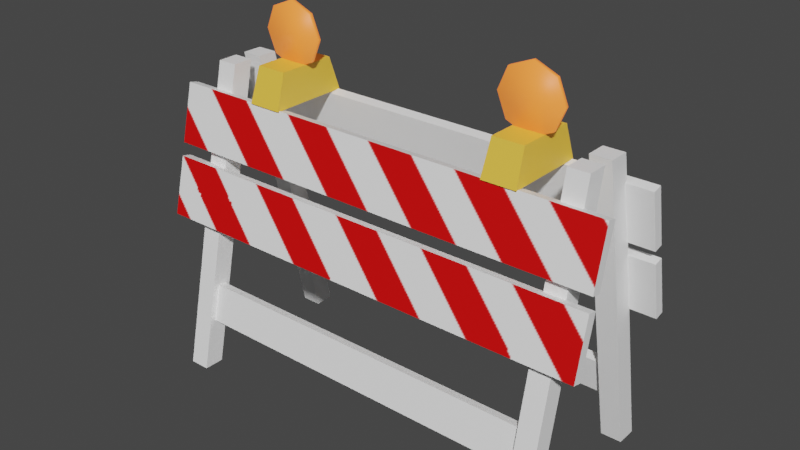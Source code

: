# Source: Obstacle1.blend  (saved by Blender 3.4.6; exported with 4.5.12 LTS)
import bpy
from mathutils import Matrix  # noqa: F401  (used for matrix-valued properties, if any)

bpy.ops.wm.read_factory_settings(use_empty=True)
scene = bpy.context.scene
scene.name = 'Scene'

# ---- collections
col_collection = bpy.data.collections.new('Collection'); scene.collection.children.link(col_collection)

# ---- images (referenced by path relative to the original .blend; pixels are not part of the script)
import os
ASSET_DIR = os.environ.get("B2B_ASSET_DIR", "")  # directory of the original .blend (textures are referenced by path, not embedded)
HERE = os.path.dirname(os.path.abspath(__file__))  # packed textures are extracted next to this script under _unpacked/

def load_image(name, relpath, width, height, colorspace="sRGB"):
    """Load a texture the original file referenced (path relative to the .blend, or extracted next to this script)."""
    p = next((c for c in (os.path.join(HERE, relpath), os.path.join(ASSET_DIR, relpath)) if relpath and os.path.exists(c)), "")
    if p:
        img = bpy.data.images.load(p, check_existing=True)
        img.name = name
    else:  # same state as the original file: an image datablock whose file is absent (Cycles renders it pink)
        img = bpy.data.images.new(name, width, height)
        img.source = "FILE"
        img.filepath = "//" + (relpath or name)
    img.colorspace_settings.name = colorspace
    return img
img_obstacle1 = load_image('obstacle1', '_unpacked/obstacle1.f4be7ea1.png', 512, 512, 'sRGB')

# ---- materials (node trees are filled in below, after node groups)
mat_material = bpy.data.materials.new('Material')
mat_material.alpha_threshold = 0.0
mat_material.use_transparent_shadow = False
mat_material.roughness = 0.5
mat_material.line_color = (0.0, 0.0, 0.0, 1.0)
mat_lights = bpy.data.materials.new('lights')
mat_lights.use_transparent_shadow = False

# ---- material node trees
mat_material.use_nodes = True; mat_material.node_tree.nodes.clear()
_N = mat_material.node_tree.nodes; _L = mat_material.node_tree.links
n0 = _N.new('ShaderNodeOutputMaterial'); n0.name = 'Material Output'; n0.location = (300, 300)
n1 = _N.new('ShaderNodeBsdfPrincipled'); n1.name = 'Principled BSDF'; n1.location = (10, 300)
n1.distribution = 'GGX'
n1.subsurface_method = 'RANDOM_WALK_SKIN'
n1.inputs[3].default_value = 1.45
n1.inputs[27].default_value = (0.0, 0.0, 0.0, 1.0)
n1.inputs[28].default_value = 1.0
n2 = _N.new('ShaderNodeTexImage'); n2.name = 'Image Texture'; n2.location = (-280, 271)
n2.image = img_obstacle1
_L.new(n1.outputs[0], n0.inputs[0])
_L.new(n2.outputs[0], n1.inputs[0])
n0.is_active_output = True
mat_lights.use_nodes = True; mat_lights.node_tree.nodes.clear()
_N = mat_lights.node_tree.nodes; _L = mat_lights.node_tree.links
n0 = _N.new('ShaderNodeBsdfPrincipled'); n0.name = 'Principled BSDF'; n0.location = (10, 300)
n0.distribution = 'GGX'
n0.subsurface_method = 'RANDOM_WALK_SKIN'
n0.inputs[0].default_value = (0.8, 0.1701, 0.03067, 1.0)
n0.inputs[3].default_value = 1.45
n0.inputs[27].default_value = (0.7991, 0.1714, 0.03071, 1.0)
n0.inputs[28].default_value = 1.0
n1 = _N.new('ShaderNodeOutputMaterial'); n1.name = 'Material Output'; n1.location = (300, 300)
_L.new(n0.outputs[0], n1.inputs[0])
n1.is_active_output = True

# ---- world
world_world = bpy.data.worlds.new('World'); scene.world = world_world
world_world.use_nodes = True; world_world.node_tree.nodes.clear()
_N = world_world.node_tree.nodes; _L = world_world.node_tree.links
n0 = _N.new('ShaderNodeOutputWorld'); n0.name = 'World Output'; n0.location = (300, 300)
n1 = _N.new('ShaderNodeBackground'); n1.name = 'Background'; n1.location = (10, 300)
n1.inputs[0].default_value = (0.05088, 0.05088, 0.05088, 1.0)
_L.new(n1.outputs[0], n0.inputs[0])
n0.is_active_output = True
world_world.color = (0.05088, 0.05088, 0.05088)
world_world.use_sun_shadow = False
world_world.sun_shadow_jitter_overblur = 0.0

# ---- meshes
me_cube_001 = bpy.data.meshes.new('Cube.001')
me_cube_001.from_pydata([(-0.5008, -0.1152, 0.4838), (-0.5008, -0.08489, 0.6101), (-0.5008, -0.09442, 0.4788), (-0.5008, -0.06413, 0.6051), (0.5008, -0.1152, 0.4838), (0.5008, -0.08489, 0.6101), (0.5008, -0.09442, 0.4788), (0.5008, -0.06413, 0.6051), (-0.434, -0.2016, 0.0001431), (-0.434, -0.05637, 0.6649), (-0.434, -0.1566, 0.0001431), (-0.434, -0.01138, 0.6649), (-0.389, -0.2016, 0.0001431), (-0.389, -0.05637, 0.6649), (-0.389, -0.1566, 0.0001431), (-0.389, -0.01138, 0.6649), (-0.5008, -0.1524, 0.3287), (-0.5008, -0.1221, 0.455), (-0.5008, -0.1316, 0.3237), (-0.5008, -0.1013, 0.45), (0.5008, -0.1524, 0.3287), (0.5008, -0.1221, 0.455), (0.5008, -0.1316, 0.3237), (0.5008, -0.1013, 0.45), (0.4002, -0.2016, 0.0001431), (0.4002, -0.05637, 0.6649), (0.4002, -0.1566, 0.0001431), (0.4002, -0.01138, 0.6649), (0.4452, -0.2016, 0.0001431), (0.4452, -0.05637, 0.6649), (0.4452, -0.1566, 0.0001431), (0.4452, -0.01138, 0.6649), (-0.4169, -0.1657, 0.109), (-0.4169, -0.1466, 0.1892), (-0.4169, -0.145, 0.104), (-0.4169, -0.1258, 0.1842), (0.4169, -0.1657, 0.109), (0.4169, -0.1466, 0.1892), (0.4169, -0.145, 0.104), (0.4169, -0.1258, 0.1842), (-0.5008, 0.1153, 0.4838), (-0.5008, 0.08502, 0.6101), (-0.5008, 0.09455, 0.4788), (-0.5008, 0.06426, 0.6051), (0.5008, 0.1153, 0.4838), (0.5008, 0.08502, 0.6101), (0.5008, 0.09455, 0.4788), (0.5008, 0.06426, 0.6051), (-0.434, 0.2017, 0.0001431), (-0.434, 0.0565, 0.6649), (-0.434, 0.1567, 0.0001431), (-0.434, 0.01151, 0.6649), (-0.389, 0.2017, 0.0001431), (-0.389, 0.0565, 0.6649), (-0.389, 0.1567, 0.0001431), (-0.389, 0.01151, 0.6649), (-0.5008, 0.1525, 0.3287), (-0.5008, 0.1222, 0.455), (-0.5008, 0.1317, 0.3237), (-0.5008, 0.1014, 0.45), (0.5008, 0.1525, 0.3287), (0.5008, 0.1222, 0.455), (0.5008, 0.1317, 0.3237), (0.5008, 0.1014, 0.45), (0.4002, 0.2017, 0.0001431), (0.4002, 0.0565, 0.6649), (0.4002, 0.1567, 0.0001431), (0.4002, 0.01151, 0.6649), (0.4452, 0.2017, 0.0001431), (0.4452, 0.0565, 0.6649), (0.4452, 0.1567, 0.0001431), (0.4452, 0.01151, 0.6649), (-0.4169, 0.168, 0.109), (-0.4169, 0.1489, 0.1892), (-0.4169, 0.1473, 0.104), (-0.4169, 0.1281, 0.1842), (0.4169, 0.168, 0.109), (0.4169, 0.1489, 0.1892), (0.4169, 0.1473, 0.104), (0.4169, 0.1281, 0.1842), (-0.3115, -0.08895, 0.6089), (-0.3079, -0.06472, 0.683), (-0.3115, 0.08895, 0.6089), (-0.3079, 0.06472, 0.683), (-0.2365, -0.08895, 0.6089), (-0.2401, -0.06472, 0.683), (-0.2365, 0.08895, 0.6089), (-0.2401, 0.06472, 0.683), (0.2511, -0.08895, 0.6089), (0.2547, -0.06472, 0.683), (0.2511, 0.08895, 0.6089), (0.2547, 0.06472, 0.683), (0.326, -0.08895, 0.6089), (0.3224, -0.06472, 0.683), (0.326, 0.08895, 0.6089), (0.3224, 0.06472, 0.683)], [], [(0, 1, 3, 2), (2, 3, 7, 6), (6, 7, 5, 4), (4, 5, 1, 0), (2, 6, 4, 0), (7, 3, 1, 5), (8, 9, 11, 10), (10, 11, 15, 14), (14, 15, 13, 12), (12, 13, 9, 8), (10, 14, 12, 8), (15, 11, 9, 13), (16, 17, 19, 18), (18, 19, 23, 22), (22, 23, 21, 20), (20, 21, 17, 16), (18, 22, 20, 16), (23, 19, 17, 21), (24, 25, 27, 26), (26, 27, 31, 30), (30, 31, 29, 28), (28, 29, 25, 24), (26, 30, 28, 24), (31, 27, 25, 29), (32, 33, 35, 34), (34, 35, 39, 38), (38, 39, 37, 36), (36, 37, 33, 32), (34, 38, 36, 32), (39, 35, 33, 37), (40, 41, 43, 42), (42, 43, 47, 46), (46, 47, 45, 44), (44, 45, 41, 40), (42, 46, 44, 40), (47, 43, 41, 45), (48, 49, 51, 50), (50, 51, 55, 54), (54, 55, 53, 52), (52, 53, 49, 48), (50, 54, 52, 48), (55, 51, 49, 53), (56, 57, 59, 58), (58, 59, 63, 62), (62, 63, 61, 60), (60, 61, 57, 56), (58, 62, 60, 56), (63, 59, 57, 61), (64, 65, 67, 66), (66, 67, 71, 70), (70, 71, 69, 68), (68, 69, 65, 64), (66, 70, 68, 64), (71, 67, 65, 69), (72, 73, 75, 74), (74, 75, 79, 78), (78, 79, 77, 76), (76, 77, 73, 72), (74, 78, 76, 72), (79, 75, 73, 77), (80, 81, 83, 82), (82, 83, 87, 86), (86, 87, 85, 84), (84, 85, 81, 80), (82, 86, 84, 80), (87, 83, 81, 85), (88, 89, 91, 90), (90, 91, 95, 94), (94, 95, 93, 92), (92, 93, 89, 88), (90, 94, 92, 88), (95, 91, 89, 93)])
_uv = me_cube_001.uv_layers.new(name='UVMap')
_uv.uv.foreach_set('vector', [0.3662, 0.7549, 0.3662, 0.69, 0.3769, 0.69, 0.3769, 0.7549, 0.5821, 0.5053, 0.5199, 0.5053, 0.5199, 0.005222, 0.5821, 0.005222, 0.578, 0.591, 0.578, 0.6558, 0.5674, 0.6558, 0.5674, 0.591, 0.069, 0.5053, 0.005222, 0.5053, 0.005222, 0.005222, 0.069, 0.005222, 0.9324, 0.005222, 0.9324, 0.5053, 0.922, 0.5053, 0.922, 0.005222, 0.8491, 0.3509, 0.8491, 0.851, 0.8388, 0.851, 0.8388, 0.3509, 0.7626, 0.432, 0.7626, 0.7717, 0.7406, 0.7765, 0.7406, 0.4368, 0.1922, 0.5157, 0.1922, 0.8432, 0.1698, 0.8432, 0.1698, 0.5157, 0.8162, 0.01002, 0.8162, 0.3497, 0.7943, 0.3449, 0.7943, 0.005222, 0.8491, 0.005222, 0.8491, 0.3405, 0.8267, 0.3405, 0.8267, 0.005222, 0.3413, 0.78, 0.3413, 0.8025, 0.3188, 0.8025, 0.3188, 0.78, 0.3887, 0.7653, 0.3887, 0.7878, 0.3662, 0.7878, 0.3662, 0.7653, 0.4191, 0.69, 0.4191, 0.7549, 0.4084, 0.7549, 0.4084, 0.69, 0.4369, 0.5053, 0.3747, 0.5053, 0.3747, 0.005222, 0.4369, 0.005222, 0.3873, 0.7549, 0.3873, 0.69, 0.398, 0.69, 0.398, 0.7549, 0.2174, 0.5053, 0.1537, 0.5053, 0.1537, 0.005222, 0.2174, 0.005222, 0.974, 0.005222, 0.974, 0.5053, 0.9636, 0.5053, 0.9636, 0.005222, 0.8907, 0.005222, 0.8907, 0.5053, 0.8804, 0.5053, 0.8804, 0.005222, 0.795, 0.432, 0.795, 0.7717, 0.773, 0.7765, 0.773, 0.4368, 0.2251, 0.5157, 0.2251, 0.8432, 0.2027, 0.8432, 0.2027, 0.5157, 0.8274, 0.4368, 0.8274, 0.7765, 0.8054, 0.7717, 0.8054, 0.432, 0.02768, 0.5157, 0.02768, 0.851, 0.005222, 0.851, 0.005222, 0.5157, 0.4309, 0.7653, 0.4309, 0.7878, 0.4084, 0.7878, 0.4084, 0.7653, 0.5417, 0.7626, 0.5641, 0.7626, 0.5641, 0.7851, 0.5417, 0.7851, 0.5287, 0.711, 0.5287, 0.7522, 0.5181, 0.7521, 0.5181, 0.711, 0.7444, 0.005222, 0.7838, 0.005222, 0.7838, 0.4215, 0.7444, 0.4215, 0.5392, 0.7522, 0.5392, 0.711, 0.5498, 0.711, 0.5498, 0.7521, 0.5925, 0.005222, 0.633, 0.005222, 0.633, 0.4215, 0.5925, 0.4215, 0.298, 0.932, 0.298, 0.5157, 0.3083, 0.5157, 0.3083, 0.932, 0.2356, 0.932, 0.2356, 0.5157, 0.2459, 0.5157, 0.2459, 0.932, 0.578, 0.6663, 0.578, 0.7311, 0.5674, 0.7311, 0.5674, 0.6663, 0.2917, 0.5053, 0.2279, 0.5053, 0.2279, 0.005222, 0.2917, 0.005222, 0.5674, 0.5805, 0.5674, 0.5157, 0.578, 0.5157, 0.578, 0.5805, 0.07128, 0.5053, 0.009119, 0.5053, 0.009119, 0.005222, 0.07128, 0.005222, 0.9012, 0.5053, 0.9012, 0.005222, 0.9115, 0.005222, 0.9115, 0.5053, 0.8596, 0.5053, 0.8596, 0.005222, 0.8699, 0.005222, 0.8699, 0.5053, 0.7302, 0.432, 0.7302, 0.7717, 0.7083, 0.7765, 0.7083, 0.4368, 0.06059, 0.5157, 0.06059, 0.851, 0.03813, 0.851, 0.03813, 0.5157, 0.6978, 0.4368, 0.6978, 0.7765, 0.6759, 0.7717, 0.6759, 0.432, 0.1593, 0.5157, 0.1593, 0.8432, 0.1368, 0.8432, 0.1368, 0.5157, 0.3413, 0.7696, 0.3188, 0.7696, 0.3188, 0.7471, 0.3413, 0.7471, 0.4983, 0.7851, 0.4759, 0.7851, 0.4759, 0.7626, 0.4983, 0.7626, 0.4337, 0.7549, 0.4337, 0.69, 0.4443, 0.69, 0.4443, 0.7549, 0.1432, 0.5053, 0.07944, 0.5053, 0.07944, 0.005222, 0.1432, 0.005222, 0.4654, 0.711, 0.4654, 0.7758, 0.4548, 0.7758, 0.4548, 0.711, 0.2165, 0.5053, 0.1543, 0.5053, 0.1543, 0.005222, 0.2165, 0.005222, 0.9844, 0.5053, 0.9844, 0.005222, 0.9948, 0.005222, 0.9948, 0.5053, 0.9428, 0.5053, 0.9428, 0.005222, 0.9532, 0.005222, 0.9532, 0.5053, 0.6145, 0.432, 0.6145, 0.7717, 0.5925, 0.7765, 0.5925, 0.4368, 0.0935, 0.5157, 0.0935, 0.851, 0.07103, 0.851, 0.07103, 0.5157, 0.6654, 0.4368, 0.6654, 0.7765, 0.6435, 0.7717, 0.6435, 0.432, 0.1264, 0.5157, 0.1264, 0.8432, 0.1039, 0.8432, 0.1039, 0.5157, 0.3413, 0.7367, 0.3188, 0.7367, 0.3188, 0.7142, 0.3413, 0.7142, 0.5312, 0.7851, 0.5088, 0.7851, 0.5088, 0.7626, 0.5312, 0.7626, 0.5076, 0.711, 0.5076, 0.7522, 0.497, 0.7521, 0.497, 0.711, 0.6435, 0.005222, 0.684, 0.005222, 0.684, 0.4215, 0.6435, 0.4215, 0.4865, 0.711, 0.4865, 0.7521, 0.4759, 0.7522, 0.4759, 0.711, 0.6944, 0.005222, 0.7339, 0.005222, 0.7339, 0.4215, 0.6944, 0.4215, 0.2875, 0.5157, 0.2875, 0.932, 0.2772, 0.932, 0.2772, 0.5157, 0.2667, 0.5157, 0.2667, 0.932, 0.2564, 0.932, 0.2564, 0.5157, 0.3188, 0.615, 0.3558, 0.6271, 0.3558, 0.6917, 0.3188, 0.7038, 0.4922, 0.663, 0.4904, 0.7005, 0.4566, 0.7005, 0.4548, 0.663, 0.5199, 0.5157, 0.5569, 0.5278, 0.5569, 0.5924, 0.5199, 0.6045, 0.4922, 0.615, 0.4904, 0.6525, 0.4566, 0.6525, 0.4548, 0.615, 0.3188, 0.5157, 0.3562, 0.5157, 0.3562, 0.6045, 0.3188, 0.6045, 0.4105, 0.615, 0.4443, 0.615, 0.4443, 0.6796, 0.4105, 0.6796, 0.4226, 0.5157, 0.4596, 0.5278, 0.4596, 0.5924, 0.4226, 0.6045, 0.54, 0.663, 0.5383, 0.7005, 0.5044, 0.7005, 0.5026, 0.663, 0.47, 0.5157, 0.507, 0.5278, 0.507, 0.5924, 0.47, 0.6045, 0.54, 0.615, 0.5383, 0.6525, 0.5044, 0.6525, 0.5026, 0.615, 0.3747, 0.5157, 0.4121, 0.5157, 0.4121, 0.6045, 0.3747, 0.6045, 0.3662, 0.615, 0.4001, 0.615, 0.4001, 0.6796, 0.3662, 0.6796])
me_cube_001.materials.append(mat_material)
me_cube_001.use_mirror_y = True
me_cube_001.use_paint_bone_selection = False
me_cube_001.use_paint_mask = True
me_cube_001.update()
me_cube_002 = bpy.data.meshes.new('Cube.002')
me_cube_002.from_pydata([(-0.2729, 0.004179, 0.8088), (-0.2729, -0.004179, 0.8088), (-0.224, 0.004179, 0.7885), (-0.224, -0.004179, 0.7885), (-0.2038, 0.004179, 0.7397), (-0.2038, -0.004179, 0.7397), (-0.224, 0.004179, 0.6908), (-0.224, -0.004179, 0.6908), (-0.2729, 0.004179, 0.6706), (-0.2729, -0.004179, 0.6706), (-0.3217, 0.004179, 0.6908), (-0.3217, -0.004179, 0.6908), (-0.3419, 0.004179, 0.7397), (-0.3419, -0.004179, 0.7397), (-0.3217, 0.004179, 0.7885), (-0.3217, -0.004179, 0.7885), (0.2897, 0.004179, 0.8088), (0.2897, -0.004179, 0.8088), (0.3385, 0.004179, 0.7885), (0.3385, -0.004179, 0.7885), (0.3588, 0.004179, 0.7397), (0.3588, -0.004179, 0.7397), (0.3385, 0.004179, 0.6908), (0.3385, -0.004179, 0.6908), (0.2897, 0.004179, 0.6706), (0.2897, -0.004179, 0.6706), (0.2408, 0.004179, 0.6908), (0.2408, -0.004179, 0.6908), (0.2206, 0.004179, 0.7397), (0.2206, -0.004179, 0.7397), (0.2408, 0.004179, 0.7885), (0.2408, -0.004179, 0.7885)], [], [(0, 1, 3, 2), (2, 3, 5, 4), (4, 5, 7, 6), (6, 7, 9, 8), (8, 9, 11, 10), (10, 11, 13, 12), (3, 1, 15, 13, 11, 9, 7, 5), (12, 13, 15, 14), (14, 15, 1, 0), (0, 2, 4, 6, 8, 10, 12, 14), (16, 17, 19, 18), (18, 19, 21, 20), (20, 21, 23, 22), (22, 23, 25, 24), (24, 25, 27, 26), (26, 27, 29, 28), (19, 17, 31, 29, 27, 25, 23, 21), (28, 29, 31, 30), (30, 31, 17, 16), (16, 18, 20, 22, 24, 26, 28, 30)])
me_cube_002.polygons.foreach_set('use_smooth', [True] * 20)
_uv = me_cube_002.uv_layers.new(name='UVMap')
_uv.uv.foreach_set('vector', [0.9314, 0.1667, 0.9033, 0.1667, 0.9033, 0.002484, 0.9314, 0.002484, 0.9363, 0.002485, 0.9644, 0.002485, 0.9644, 0.1671, 0.9363, 0.1671, 0.9363, 0.1671, 0.9644, 0.1671, 0.9644, 0.3309, 0.9363, 0.3309, 0.8983, 0.3309, 0.8702, 0.3309, 0.8702, 0.1667, 0.8983, 0.1667, 0.8983, 0.1667, 0.8702, 0.1667, 0.8702, 0.002485, 0.8983, 0.002485, 0.9974, 0.765, 0.9693, 0.765, 0.9693, 0.6012, 0.9974, 0.6012, 0.002484, 0.3059, 0.002614, 0.1282, 0.1283, 0.002485, 0.3059, 0.002485, 0.4314, 0.1282, 0.4312, 0.3059, 0.3056, 0.4316, 0.128, 0.4316, 0.9974, 0.6012, 0.9693, 0.6012, 0.9693, 0.4365, 0.9974, 0.4365, 0.9314, 0.3309, 0.9033, 0.3309, 0.9033, 0.1667, 0.9314, 0.1667, 0.8651, 0.7398, 0.7395, 0.8656, 0.5619, 0.8657, 0.4363, 0.7402, 0.4363, 0.5624, 0.5619, 0.4367, 0.7395, 0.4365, 0.8651, 0.5621, 0.9312, 0.6008, 0.9032, 0.6008, 0.9032, 0.4365, 0.9312, 0.4365, 0.9694, 0.002491, 0.9975, 0.002491, 0.9975, 0.1671, 0.9694, 0.1671, 0.9694, 0.1671, 0.9975, 0.1671, 0.9975, 0.3309, 0.9694, 0.3309, 0.8982, 0.765, 0.8701, 0.765, 0.8701, 0.6008, 0.8982, 0.6008, 0.8982, 0.6008, 0.8701, 0.6008, 0.8701, 0.4365, 0.8982, 0.4365, 0.9643, 0.765, 0.9362, 0.765, 0.9362, 0.6012, 0.9643, 0.6012, 0.4312, 0.5621, 0.4312, 0.7398, 0.3057, 0.8656, 0.1281, 0.8657, 0.002484, 0.7402, 0.002485, 0.5624, 0.1281, 0.4367, 0.3057, 0.4365, 0.9643, 0.6012, 0.9362, 0.6012, 0.9362, 0.4365, 0.9643, 0.4365, 0.9312, 0.765, 0.9032, 0.765, 0.9032, 0.6008, 0.9312, 0.6008, 0.8651, 0.1282, 0.8652, 0.3059, 0.7398, 0.4316, 0.5622, 0.4316, 0.4365, 0.3059, 0.4363, 0.1282, 0.5618, 0.002484, 0.7394, 0.002485])
me_cube_002.materials.append(mat_lights)
me_cube_002.update()

# ---- objects
ob_obstacle1 = bpy.data.objects.new('obstacle1', me_cube_001)
ob_obstacle1_lights = bpy.data.objects.new('obstacle1_lights', me_cube_002)

# ---- transforms, parenting, visibility, modifiers, constraints
ob_obstacle1.location = (0.0, 0.0, 0.0)
ob_obstacle1.use_mesh_mirror_y = True
ob_obstacle1_lights.location = (0.0, 0.0, 0.0)

# ---- collection membership
col_collection.objects.link(ob_obstacle1)
col_collection.objects.link(ob_obstacle1_lights)

# ---- scene / render settings (as saved in the file)
scene.frame_start = 1; scene.frame_end = 250; scene.frame_set(1)
scene.render.engine = 'BLENDER_EEVEE_NEXT'
scene.cycles.sampling_pattern = 'TABULATED_SOBOL'
scene.cycles.use_light_tree = False
scene.view_settings.view_transform = 'Filmic'
bpy.context.view_layer.update()

# ---- added for rendering (the .blend has no active camera and no usable light): camera, sun
cam_auto = bpy.data.cameras.new('AutoCamera')
cam_auto.lens = 50.0
cam_auto.sensor_width = 36.0
cam_auto.clip_end = 1000.0
ob_auto_camera = bpy.data.objects.new('AutoCamera', cam_auto)
scene.collection.objects.link(ob_auto_camera)
ob_auto_camera.location = (1.24807, -1.49762, 1.40291)
ob_auto_camera.rotation_euler = (1.09748, -7.21219e-08, 0.694738)
scene.camera = ob_auto_camera
light_auto_sun = bpy.data.lights.new('AutoSun', 'SUN')
light_auto_sun.energy = 3.0
light_auto_sun.angle = 0.0523599
ob_auto_sun = bpy.data.objects.new('AutoSun', light_auto_sun)
scene.collection.objects.link(ob_auto_sun)
ob_auto_sun.rotation_euler = (0.872665, 0.174533, 0.523599)
bpy.context.view_layer.update()
